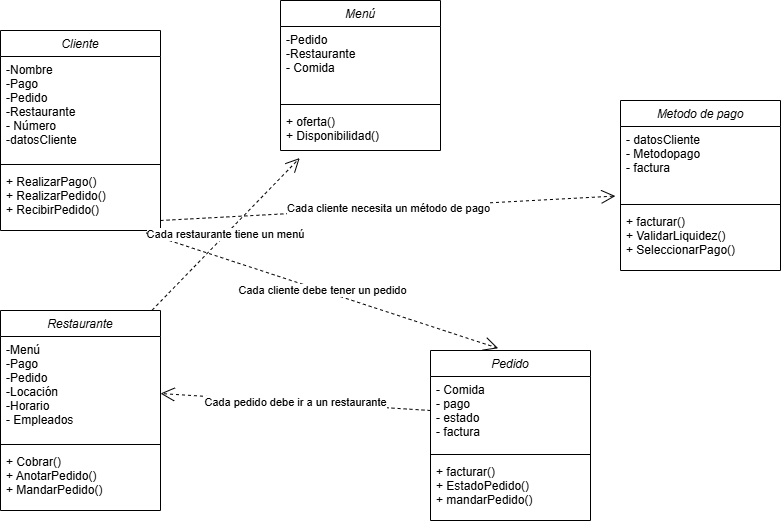

The diagram above was exported from draw.io. Its source (the exported page's mxGraphModel, read from the mxfile embedded in the PNG):
<mxGraphModel dx="1142" dy="495" grid="1" gridSize="10" guides="1" tooltips="1" connect="1" arrows="1" fold="1" page="1" pageScale="1" pageWidth="827" pageHeight="1169" math="0" shadow="0">
  <root>
    <mxCell id="WIyWlLk6GJQsqaUBKTNV-0" />
    <mxCell id="WIyWlLk6GJQsqaUBKTNV-1" parent="WIyWlLk6GJQsqaUBKTNV-0" />
    <mxCell id="zkfFHV4jXpPFQw0GAbJ--0" value="Cliente" style="swimlane;fontStyle=2;align=center;verticalAlign=top;childLayout=stackLayout;horizontal=1;startSize=26;horizontalStack=0;resizeParent=1;resizeLast=0;collapsible=1;marginBottom=0;rounded=0;shadow=0;strokeWidth=1;" parent="WIyWlLk6GJQsqaUBKTNV-1" vertex="1">
      <mxGeometry x="90" y="80" width="160" height="200" as="geometry">
        <mxRectangle x="230" y="140" width="160" height="26" as="alternateBounds" />
      </mxGeometry>
    </mxCell>
    <mxCell id="zkfFHV4jXpPFQw0GAbJ--1" value="-Nombre&#10;-Pago&#10;-Pedido&#10;-Restaurante&#10;- Número&#10;-datosCliente" style="text;align=left;verticalAlign=top;spacingLeft=4;spacingRight=4;overflow=hidden;rotatable=0;points=[[0,0.5],[1,0.5]];portConstraint=eastwest;" parent="zkfFHV4jXpPFQw0GAbJ--0" vertex="1">
      <mxGeometry y="26" width="160" height="104" as="geometry" />
    </mxCell>
    <mxCell id="zkfFHV4jXpPFQw0GAbJ--4" value="" style="line;html=1;strokeWidth=1;align=left;verticalAlign=middle;spacingTop=-1;spacingLeft=3;spacingRight=3;rotatable=0;labelPosition=right;points=[];portConstraint=eastwest;" parent="zkfFHV4jXpPFQw0GAbJ--0" vertex="1">
      <mxGeometry y="130" width="160" height="8" as="geometry" />
    </mxCell>
    <mxCell id="zkfFHV4jXpPFQw0GAbJ--5" value="+ RealizarPago()&#10;+ RealizarPedido()&#10;+ RecibirPedido()" style="text;align=left;verticalAlign=top;spacingLeft=4;spacingRight=4;overflow=hidden;rotatable=0;points=[[0,0.5],[1,0.5]];portConstraint=eastwest;" parent="zkfFHV4jXpPFQw0GAbJ--0" vertex="1">
      <mxGeometry y="138" width="160" height="62" as="geometry" />
    </mxCell>
    <mxCell id="3kbfJZ0bSxj1qwwMDzr0-1" value="Restaurante" style="swimlane;fontStyle=2;align=center;verticalAlign=top;childLayout=stackLayout;horizontal=1;startSize=26;horizontalStack=0;resizeParent=1;resizeLast=0;collapsible=1;marginBottom=0;rounded=0;shadow=0;strokeWidth=1;" parent="WIyWlLk6GJQsqaUBKTNV-1" vertex="1">
      <mxGeometry x="90" y="360" width="160" height="200" as="geometry">
        <mxRectangle x="230" y="140" width="160" height="26" as="alternateBounds" />
      </mxGeometry>
    </mxCell>
    <mxCell id="3kbfJZ0bSxj1qwwMDzr0-2" value="-Menú&#10;-Pago&#10;-Pedido&#10;-Locación&#10;-Horario&#10;- Empleados" style="text;align=left;verticalAlign=top;spacingLeft=4;spacingRight=4;overflow=hidden;rotatable=0;points=[[0,0.5],[1,0.5]];portConstraint=eastwest;" parent="3kbfJZ0bSxj1qwwMDzr0-1" vertex="1">
      <mxGeometry y="26" width="160" height="104" as="geometry" />
    </mxCell>
    <mxCell id="3kbfJZ0bSxj1qwwMDzr0-3" value="" style="line;html=1;strokeWidth=1;align=left;verticalAlign=middle;spacingTop=-1;spacingLeft=3;spacingRight=3;rotatable=0;labelPosition=right;points=[];portConstraint=eastwest;" parent="3kbfJZ0bSxj1qwwMDzr0-1" vertex="1">
      <mxGeometry y="130" width="160" height="8" as="geometry" />
    </mxCell>
    <mxCell id="3kbfJZ0bSxj1qwwMDzr0-4" value="+ Cobrar()&#10;+ AnotarPedido()&#10;+ MandarPedido()&#10;" style="text;align=left;verticalAlign=top;spacingLeft=4;spacingRight=4;overflow=hidden;rotatable=0;points=[[0,0.5],[1,0.5]];portConstraint=eastwest;" parent="3kbfJZ0bSxj1qwwMDzr0-1" vertex="1">
      <mxGeometry y="138" width="160" height="62" as="geometry" />
    </mxCell>
    <mxCell id="DajaYje_DvaGHpCVxRU9-0" value="Menú" style="swimlane;fontStyle=2;align=center;verticalAlign=top;childLayout=stackLayout;horizontal=1;startSize=26;horizontalStack=0;resizeParent=1;resizeLast=0;collapsible=1;marginBottom=0;rounded=0;shadow=0;strokeWidth=1;" vertex="1" parent="WIyWlLk6GJQsqaUBKTNV-1">
      <mxGeometry x="370" y="50" width="160" height="150" as="geometry">
        <mxRectangle x="230" y="140" width="160" height="26" as="alternateBounds" />
      </mxGeometry>
    </mxCell>
    <mxCell id="DajaYje_DvaGHpCVxRU9-1" value="-Pedido&#10;-Restaurante&#10;- Comida" style="text;align=left;verticalAlign=top;spacingLeft=4;spacingRight=4;overflow=hidden;rotatable=0;points=[[0,0.5],[1,0.5]];portConstraint=eastwest;" vertex="1" parent="DajaYje_DvaGHpCVxRU9-0">
      <mxGeometry y="26" width="160" height="74" as="geometry" />
    </mxCell>
    <mxCell id="DajaYje_DvaGHpCVxRU9-2" value="" style="line;html=1;strokeWidth=1;align=left;verticalAlign=middle;spacingTop=-1;spacingLeft=3;spacingRight=3;rotatable=0;labelPosition=right;points=[];portConstraint=eastwest;" vertex="1" parent="DajaYje_DvaGHpCVxRU9-0">
      <mxGeometry y="100" width="160" height="8" as="geometry" />
    </mxCell>
    <mxCell id="DajaYje_DvaGHpCVxRU9-3" value="+ oferta()&#10;+ Disponibilidad()" style="text;align=left;verticalAlign=top;spacingLeft=4;spacingRight=4;overflow=hidden;rotatable=0;points=[[0,0.5],[1,0.5]];portConstraint=eastwest;" vertex="1" parent="DajaYje_DvaGHpCVxRU9-0">
      <mxGeometry y="108" width="160" height="42" as="geometry" />
    </mxCell>
    <mxCell id="DajaYje_DvaGHpCVxRU9-4" value="Pedido" style="swimlane;fontStyle=2;align=center;verticalAlign=top;childLayout=stackLayout;horizontal=1;startSize=26;horizontalStack=0;resizeParent=1;resizeLast=0;collapsible=1;marginBottom=0;rounded=0;shadow=0;strokeWidth=1;" vertex="1" parent="WIyWlLk6GJQsqaUBKTNV-1">
      <mxGeometry x="520" y="400" width="160" height="170" as="geometry">
        <mxRectangle x="230" y="140" width="160" height="26" as="alternateBounds" />
      </mxGeometry>
    </mxCell>
    <mxCell id="DajaYje_DvaGHpCVxRU9-14" value="Cada pedido debe ir a un restaurante" style="endArrow=open;endSize=12;dashed=1;html=1;rounded=0;" edge="1" parent="DajaYje_DvaGHpCVxRU9-4" target="3kbfJZ0bSxj1qwwMDzr0-2">
      <mxGeometry width="160" relative="1" as="geometry">
        <mxPoint y="60" as="sourcePoint" />
        <mxPoint x="160" y="60" as="targetPoint" />
      </mxGeometry>
    </mxCell>
    <mxCell id="DajaYje_DvaGHpCVxRU9-5" value="- Comida&#10;- pago&#10;- estado&#10;- factura" style="text;align=left;verticalAlign=top;spacingLeft=4;spacingRight=4;overflow=hidden;rotatable=0;points=[[0,0.5],[1,0.5]];portConstraint=eastwest;" vertex="1" parent="DajaYje_DvaGHpCVxRU9-4">
      <mxGeometry y="26" width="160" height="74" as="geometry" />
    </mxCell>
    <mxCell id="DajaYje_DvaGHpCVxRU9-6" value="" style="line;html=1;strokeWidth=1;align=left;verticalAlign=middle;spacingTop=-1;spacingLeft=3;spacingRight=3;rotatable=0;labelPosition=right;points=[];portConstraint=eastwest;" vertex="1" parent="DajaYje_DvaGHpCVxRU9-4">
      <mxGeometry y="100" width="160" height="8" as="geometry" />
    </mxCell>
    <mxCell id="DajaYje_DvaGHpCVxRU9-7" value="+ facturar()&#10;+ EstadoPedido()&#10;+ mandarPedido()" style="text;align=left;verticalAlign=top;spacingLeft=4;spacingRight=4;overflow=hidden;rotatable=0;points=[[0,0.5],[1,0.5]];portConstraint=eastwest;" vertex="1" parent="DajaYje_DvaGHpCVxRU9-4">
      <mxGeometry y="108" width="160" height="62" as="geometry" />
    </mxCell>
    <mxCell id="DajaYje_DvaGHpCVxRU9-8" value="Metodo de pago" style="swimlane;fontStyle=2;align=center;verticalAlign=top;childLayout=stackLayout;horizontal=1;startSize=26;horizontalStack=0;resizeParent=1;resizeLast=0;collapsible=1;marginBottom=0;rounded=0;shadow=0;strokeWidth=1;" vertex="1" parent="WIyWlLk6GJQsqaUBKTNV-1">
      <mxGeometry x="710" y="150" width="160" height="170" as="geometry">
        <mxRectangle x="230" y="140" width="160" height="26" as="alternateBounds" />
      </mxGeometry>
    </mxCell>
    <mxCell id="DajaYje_DvaGHpCVxRU9-9" value="- datosCliente&#10;- Metodopago&#10;- factura" style="text;align=left;verticalAlign=top;spacingLeft=4;spacingRight=4;overflow=hidden;rotatable=0;points=[[0,0.5],[1,0.5]];portConstraint=eastwest;" vertex="1" parent="DajaYje_DvaGHpCVxRU9-8">
      <mxGeometry y="26" width="160" height="74" as="geometry" />
    </mxCell>
    <mxCell id="DajaYje_DvaGHpCVxRU9-10" value="" style="line;html=1;strokeWidth=1;align=left;verticalAlign=middle;spacingTop=-1;spacingLeft=3;spacingRight=3;rotatable=0;labelPosition=right;points=[];portConstraint=eastwest;" vertex="1" parent="DajaYje_DvaGHpCVxRU9-8">
      <mxGeometry y="100" width="160" height="8" as="geometry" />
    </mxCell>
    <mxCell id="DajaYje_DvaGHpCVxRU9-11" value="+ facturar()&#10;+ ValidarLiquidez()&#10;+ SeleccionarPago()" style="text;align=left;verticalAlign=top;spacingLeft=4;spacingRight=4;overflow=hidden;rotatable=0;points=[[0,0.5],[1,0.5]];portConstraint=eastwest;" vertex="1" parent="DajaYje_DvaGHpCVxRU9-8">
      <mxGeometry y="108" width="160" height="62" as="geometry" />
    </mxCell>
    <mxCell id="DajaYje_DvaGHpCVxRU9-12" value="Cada cliente necesita un método de pago" style="endArrow=open;endSize=12;dashed=1;html=1;rounded=0;entryX=-0.032;entryY=0.94;entryDx=0;entryDy=0;entryPerimeter=0;" edge="1" parent="WIyWlLk6GJQsqaUBKTNV-1" target="DajaYje_DvaGHpCVxRU9-9">
      <mxGeometry width="160" relative="1" as="geometry">
        <mxPoint x="250" y="270" as="sourcePoint" />
        <mxPoint x="410" y="270" as="targetPoint" />
      </mxGeometry>
    </mxCell>
    <mxCell id="DajaYje_DvaGHpCVxRU9-13" value="Cada cliente debe tener un pedido" style="endArrow=open;endSize=12;dashed=1;html=1;rounded=0;entryX=0.423;entryY=-0.013;entryDx=0;entryDy=0;entryPerimeter=0;exitX=0.911;exitY=1.04;exitDx=0;exitDy=0;exitPerimeter=0;" edge="1" parent="WIyWlLk6GJQsqaUBKTNV-1" source="zkfFHV4jXpPFQw0GAbJ--5" target="DajaYje_DvaGHpCVxRU9-4">
      <mxGeometry width="160" relative="1" as="geometry">
        <mxPoint x="240" y="230" as="sourcePoint" />
        <mxPoint x="400" y="230" as="targetPoint" />
      </mxGeometry>
    </mxCell>
    <mxCell id="DajaYje_DvaGHpCVxRU9-15" value="Cada restaurante tiene un menú" style="endArrow=open;endSize=12;dashed=1;html=1;rounded=0;entryX=0.12;entryY=1.18;entryDx=0;entryDy=0;entryPerimeter=0;exitX=0.948;exitY=-0.002;exitDx=0;exitDy=0;exitPerimeter=0;" edge="1" parent="WIyWlLk6GJQsqaUBKTNV-1" source="3kbfJZ0bSxj1qwwMDzr0-1" target="DajaYje_DvaGHpCVxRU9-3">
      <mxGeometry width="160" relative="1" as="geometry">
        <mxPoint x="160" y="360" as="sourcePoint" />
        <mxPoint x="320" y="360" as="targetPoint" />
      </mxGeometry>
    </mxCell>
  </root>
</mxGraphModel>